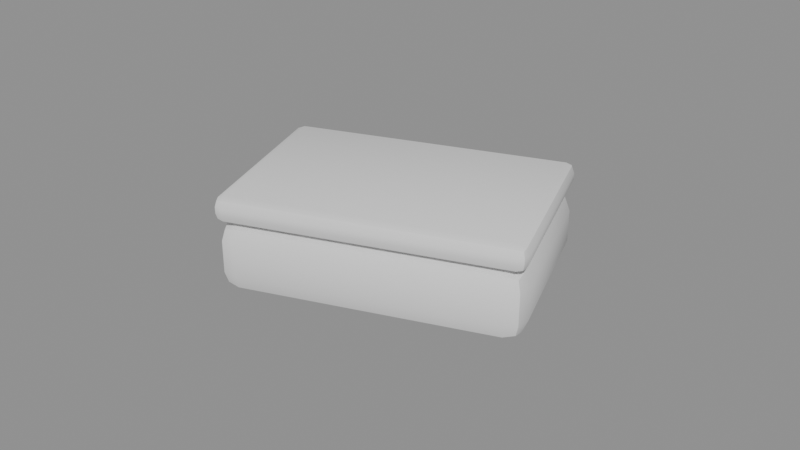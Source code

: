 # Source: model.blend  (saved by Blender 4.5.87; exported with 4.5.12 LTS)
import bpy
from mathutils import Matrix  # noqa: F401  (used for matrix-valued properties, if any)

bpy.ops.wm.read_factory_settings(use_empty=True)
scene = bpy.context.scene
scene.name = 'Scene'

# ---- collections
col_a = bpy.data.collections.new('a'); scene.collection.children.link(col_a)

# ---- materials (node trees are filled in below, after node groups)
mat_olive6 = bpy.data.materials.new('olive6')
mat_green2 = bpy.data.materials.new('green2')

# ---- material node trees

# ---- meshes
me_a_foam = bpy.data.meshes.new('a_foam')
me_a_foam.from_pydata([(-0.02844, -0.03589, 0.0), (-0.02639, -0.04153, 0.006), (-0.03408, -0.03794, 0.006), (-0.02699, -0.03988, 0.001757), (-0.03051, -0.04033, 0.002536), (-0.03098, -0.04133, 0.006), (-0.03243, -0.03734, 0.001757), (-0.02639, -0.04153, 0.016), (-0.02844, -0.03589, 0.022), (-0.03408, -0.03794, 0.016), (-0.02699, -0.03988, 0.02024), (-0.03051, -0.04033, 0.01946), (-0.03243, -0.03734, 0.02024), (-0.03098, -0.04133, 0.016), (-0.04486, 0.009214, 0.0), (-0.05049, 0.007162, 0.006), (-0.04691, 0.01485, 0.006), (-0.04884, 0.007763, 0.001757), (-0.0493, 0.01128, 0.002536), (-0.05029, 0.01175, 0.006), (-0.04631, 0.0132, 0.001757), (-0.04486, 0.009214, 0.022), (-0.04691, 0.01485, 0.016), (-0.05049, 0.007162, 0.016), (-0.04631, 0.0132, 0.02024), (-0.0493, 0.01128, 0.01946), (-0.05029, 0.01175, 0.016), (-0.04884, 0.007763, 0.02024), (0.04486, -0.009214, 0.0), (0.05049, -0.007162, 0.006), (0.04691, -0.01485, 0.006), (0.04884, -0.007763, 0.001757), (0.0493, -0.01128, 0.002536), (0.05029, -0.01175, 0.006), (0.04631, -0.0132, 0.001757), (0.04486, -0.009214, 0.022), (0.04691, -0.01485, 0.016), (0.05049, -0.007162, 0.016), (0.04631, -0.0132, 0.02024), (0.0493, -0.01128, 0.01946), (0.05029, -0.01175, 0.016), (0.04884, -0.007763, 0.02024), (0.02844, 0.03589, 0.0), (0.02639, 0.04153, 0.006), (0.03408, 0.03794, 0.006), (0.02699, 0.03988, 0.001757), (0.03051, 0.04033, 0.002536), (0.03098, 0.04133, 0.006), (0.03243, 0.03734, 0.001757), (0.02844, 0.03589, 0.022), (0.03408, 0.03794, 0.016), (0.02639, 0.04153, 0.016), (0.03243, 0.03734, 0.02024), (0.03051, 0.04033, 0.01946), (0.03098, 0.04133, 0.016), (0.02699, 0.03988, 0.02024)], [], [(0, 3, 4, 6), (1, 5, 4, 3), (2, 6, 4, 5), (7, 10, 11, 13), (8, 12, 11, 10), (9, 13, 11, 12), (14, 17, 18, 20), (15, 19, 18, 17), (16, 20, 18, 19), (21, 24, 25, 27), (22, 26, 25, 24), (23, 27, 25, 26), (28, 31, 32, 34), (29, 33, 32, 31), (30, 34, 32, 33), (35, 38, 39, 41), (36, 40, 39, 38), (37, 41, 39, 40), (42, 45, 46, 48), (43, 47, 46, 45), (44, 48, 46, 47), (49, 52, 53, 55), (50, 54, 53, 52), (51, 55, 53, 54), (14, 0, 6, 17), (17, 6, 2, 15), (1, 7, 13, 5), (5, 13, 9, 2), (8, 21, 27, 12), (12, 27, 23, 9), (22, 16, 19, 26), (26, 19, 15, 23), (42, 14, 20, 45), (45, 20, 16, 43), (21, 49, 55, 24), (24, 55, 51, 22), (50, 44, 47, 54), (54, 47, 43, 51), (28, 42, 48, 31), (31, 48, 44, 29), (49, 35, 41, 52), (52, 41, 37, 50), (36, 30, 33, 40), (40, 33, 29, 37), (0, 28, 34, 3), (3, 34, 30, 1), (35, 8, 10, 38), (38, 10, 7, 36), (14, 42, 28, 0), (2, 9, 23, 15), (30, 36, 7, 1), (49, 21, 8, 35), (16, 22, 51, 43), (44, 50, 37, 29)])
me_a_foam.polygons.foreach_set('use_smooth', [True] * 54)
_k = set([(3, 4), (3, 34), (4, 5), (4, 6), (5, 13), (6, 17), (10, 11), (10, 38), (11, 12), (11, 13), (12, 27), (17, 18), (18, 19), (18, 20), (19, 26), (20, 45), (24, 25), (24, 55), (25, 26), (25, 27), (31, 32), (31, 48), (32, 33), (32, 34), (33, 40), (38, 39), (39, 40), (39, 41), (41, 52), (45, 46), (46, 47), (46, 48), (47, 54), (52, 53), (53, 54), (53, 55)])
me_a_foam.attributes.new('sharp_edge', 'BOOLEAN', 'EDGE').data.foreach_set('value', [ (min(e.vertices), max(e.vertices)) in _k for e in me_a_foam.edges])
_uv = me_a_foam.uv_layers.new(name='UVMap')
_uv.uv.foreach_set('vector', [0.3387, 0.5301, 0.3658, 0.5301, 0.3608, 0.5522, 0.3387, 0.5571, 0.9675, 0.03251, 0.9675, 0.005442, 0.9896, 0.01041, 0.9946, 0.03251, 0.3387, 0.9013, 0.3658, 0.9013, 0.3608, 0.9234, 0.3387, 0.9283, 0.9037, 0.03251, 0.8766, 0.03251, 0.8816, 0.01041, 0.9037, 0.005442, 0.4037, 0.5301, 0.4037, 0.5571, 0.3816, 0.5522, 0.3766, 0.5301, 0.2749, 0.9013, 0.2749, 0.9283, 0.2528, 0.9234, 0.2478, 0.9013, 0.03251, 0.5301, 0.03251, 0.5571, 0.01041, 0.5522, 0.005442, 0.5301, 0.3387, 0.5951, 0.3387, 0.568, 0.3608, 0.573, 0.3658, 0.5951, 0.8387, 0.5301, 0.8658, 0.5301, 0.8608, 0.5522, 0.8387, 0.5571, 0.7099, 0.5301, 0.737, 0.5301, 0.732, 0.5522, 0.7099, 0.5571, 0.7749, 0.5301, 0.7749, 0.5571, 0.7528, 0.5522, 0.7478, 0.5301, 0.2749, 0.5951, 0.2478, 0.5951, 0.2528, 0.573, 0.2749, 0.568, 0.3387, 0.03251, 0.3387, 0.005442, 0.3608, 0.01041, 0.3658, 0.03251, 0.4675, 0.5951, 0.4675, 0.568, 0.4896, 0.573, 0.4946, 0.5951, 0.9675, 0.5301, 0.9946, 0.5301, 0.9896, 0.5522, 0.9675, 0.5571, 0.4037, 0.03251, 0.3766, 0.03251, 0.3816, 0.01041, 0.4037, 0.005442, 0.9037, 0.5301, 0.9037, 0.5571, 0.8816, 0.5522, 0.8766, 0.5301, 0.4037, 0.5951, 0.3766, 0.5951, 0.3816, 0.573, 0.4037, 0.568, 0.03251, 0.03251, 0.005442, 0.03251, 0.01041, 0.01041, 0.03251, 0.005442, 0.8387, 0.03251, 0.8387, 0.005442, 0.8608, 0.01041, 0.8658, 0.03251, 0.4675, 0.9013, 0.4946, 0.9013, 0.4896, 0.9234, 0.4675, 0.9283, 0.7099, 0.03251, 0.7099, 0.005442, 0.732, 0.01041, 0.737, 0.03251, 0.4037, 0.9013, 0.4037, 0.9283, 0.3816, 0.9234, 0.3766, 0.9013, 0.7749, 0.03251, 0.7478, 0.03251, 0.7528, 0.01041, 0.7749, 0.005442, 0.03251, 0.5301, 0.3387, 0.5301, 0.3387, 0.5571, 0.03251, 0.5571, 0.3658, 0.5951, 0.3658, 0.9013, 0.3387, 0.9013, 0.3387, 0.5951, 0.9675, 0.03251, 0.9037, 0.03251, 0.9037, 0.005442, 0.9675, 0.005442, 0.3387, 0.9283, 0.2749, 0.9283, 0.2749, 0.9013, 0.3387, 0.9013, 0.4037, 0.5301, 0.7099, 0.5301, 0.7099, 0.5571, 0.4037, 0.5571, 0.2478, 0.9013, 0.2478, 0.5951, 0.2749, 0.5951, 0.2749, 0.9013, 0.7749, 0.5301, 0.8387, 0.5301, 0.8387, 0.5571, 0.7749, 0.5571, 0.2749, 0.568, 0.3387, 0.568, 0.3387, 0.5951, 0.2749, 0.5951, 0.03251, 0.03251, 0.03251, 0.5301, 0.005442, 0.5301, 0.005442, 0.03251, 0.8658, 0.03251, 0.8658, 0.5301, 0.8387, 0.5301, 0.8387, 0.03251, 0.7099, 0.5301, 0.7099, 0.03251, 0.737, 0.03251, 0.737, 0.5301, 0.7478, 0.5301, 0.7478, 0.03251, 0.7749, 0.03251, 0.7749, 0.5301, 0.4037, 0.9013, 0.4675, 0.9013, 0.4675, 0.9283, 0.4037, 0.9283, 0.7749, 0.005442, 0.8387, 0.005442, 0.8387, 0.03251, 0.7749, 0.03251, 0.3387, 0.03251, 0.03251, 0.03251, 0.03251, 0.005442, 0.3387, 0.005442, 0.4946, 0.5951, 0.4946, 0.9013, 0.4675, 0.9013, 0.4675, 0.5951, 0.7099, 0.03251, 0.4037, 0.03251, 0.4037, 0.005442, 0.7099, 0.005442, 0.3766, 0.9013, 0.3766, 0.5951, 0.4037, 0.5951, 0.4037, 0.9013, 0.9037, 0.5301, 0.9675, 0.5301, 0.9675, 0.5571, 0.9037, 0.5571, 0.4037, 0.568, 0.4675, 0.568, 0.4675, 0.5951, 0.4037, 0.5951, 0.3387, 0.5301, 0.3387, 0.03251, 0.3658, 0.03251, 0.3658, 0.5301, 0.9946, 0.03251, 0.9946, 0.5301, 0.9675, 0.5301, 0.9675, 0.03251, 0.4037, 0.03251, 0.4037, 0.5301, 0.3766, 0.5301, 0.3766, 0.03251, 0.8766, 0.5301, 0.8766, 0.03251, 0.9037, 0.03251, 0.9037, 0.5301, 0.03251, 0.5301, 0.03251, 0.03251, 0.3387, 0.03251, 0.3387, 0.5301, 0.3387, 0.9013, 0.2749, 0.9013, 0.2749, 0.5951, 0.3387, 0.5951, 0.9675, 0.5301, 0.9037, 0.5301, 0.9037, 0.03251, 0.9675, 0.03251, 0.7099, 0.03251, 0.7099, 0.5301, 0.4037, 0.5301, 0.4037, 0.03251, 0.8387, 0.5301, 0.7749, 0.5301, 0.7749, 0.03251, 0.8387, 0.03251, 0.4675, 0.9013, 0.4037, 0.9013, 0.4037, 0.5951, 0.4675, 0.5951])
me_a_foam.materials.append(mat_olive6)
me_a_foam.update()
me_a_pad = bpy.data.meshes.new('a_pad')
me_a_pad.from_pydata([(-0.03023, -0.03974, 0.022), (-0.02921, -0.04256, 0.025), (-0.03305, -0.04076, 0.025), (-0.02951, -0.04173, 0.02288), (-0.03127, -0.04196, 0.02327), (-0.0315, -0.04246, 0.025), (-0.03223, -0.04046, 0.02288), (-0.02921, -0.04256, 0.027), (-0.03023, -0.03974, 0.03), (-0.03305, -0.04076, 0.027), (-0.02951, -0.04173, 0.02912), (-0.03127, -0.04196, 0.02873), (-0.03223, -0.04046, 0.02912), (-0.0315, -0.04246, 0.027), (-0.0487, 0.01101, 0.022), (-0.05152, 0.009981, 0.025), (-0.04973, 0.01383, 0.025), (-0.0507, 0.01028, 0.02288), (-0.05092, 0.01204, 0.02327), (-0.05142, 0.01227, 0.025), (-0.04943, 0.013, 0.02288), (-0.0487, 0.01101, 0.03), (-0.04973, 0.01383, 0.027), (-0.05152, 0.009981, 0.027), (-0.04943, 0.013, 0.02912), (-0.05092, 0.01204, 0.02873), (-0.05142, 0.01227, 0.027), (-0.0507, 0.01028, 0.02912), (0.0487, -0.01101, 0.022), (0.05152, -0.009981, 0.025), (0.04973, -0.01383, 0.025), (0.0507, -0.01028, 0.02288), (0.05092, -0.01204, 0.02327), (0.05142, -0.01227, 0.025), (0.04943, -0.013, 0.02288), (0.0487, -0.01101, 0.03), (0.04973, -0.01383, 0.027), (0.05152, -0.009981, 0.027), (0.04943, -0.013, 0.02912), (0.05092, -0.01204, 0.02873), (0.05142, -0.01227, 0.027), (0.0507, -0.01028, 0.02912), (0.03023, 0.03974, 0.022), (0.02921, 0.04256, 0.025), (0.03305, 0.04076, 0.025), (0.02951, 0.04173, 0.02288), (0.03127, 0.04196, 0.02327), (0.0315, 0.04246, 0.025), (0.03223, 0.04046, 0.02288), (0.03023, 0.03974, 0.03), (0.03305, 0.04076, 0.027), (0.02921, 0.04256, 0.027), (0.03223, 0.04046, 0.02912), (0.03127, 0.04196, 0.02873), (0.0315, 0.04246, 0.027), (0.02951, 0.04173, 0.02912)], [], [(0, 3, 4, 6), (1, 5, 4, 3), (2, 6, 4, 5), (7, 10, 11, 13), (8, 12, 11, 10), (9, 13, 11, 12), (14, 17, 18, 20), (15, 19, 18, 17), (16, 20, 18, 19), (21, 24, 25, 27), (22, 26, 25, 24), (23, 27, 25, 26), (28, 31, 32, 34), (29, 33, 32, 31), (30, 34, 32, 33), (35, 38, 39, 41), (36, 40, 39, 38), (37, 41, 39, 40), (42, 45, 46, 48), (43, 47, 46, 45), (44, 48, 46, 47), (49, 52, 53, 55), (50, 54, 53, 52), (51, 55, 53, 54), (14, 0, 6, 17), (17, 6, 2, 15), (1, 7, 13, 5), (5, 13, 9, 2), (8, 21, 27, 12), (12, 27, 23, 9), (22, 16, 19, 26), (26, 19, 15, 23), (42, 14, 20, 45), (45, 20, 16, 43), (21, 49, 55, 24), (24, 55, 51, 22), (50, 44, 47, 54), (54, 47, 43, 51), (28, 42, 48, 31), (31, 48, 44, 29), (49, 35, 41, 52), (52, 41, 37, 50), (36, 30, 33, 40), (40, 33, 29, 37), (0, 28, 34, 3), (3, 34, 30, 1), (35, 8, 10, 38), (38, 10, 7, 36), (14, 42, 28, 0), (2, 9, 23, 15), (30, 36, 7, 1), (49, 21, 8, 35), (16, 22, 51, 43), (44, 50, 37, 29)])
me_a_pad.polygons.foreach_set('use_smooth', [True] * 54)
_k = set([(3, 4), (3, 34), (4, 5), (4, 6), (5, 13), (6, 17), (10, 11), (10, 38), (11, 12), (11, 13), (12, 27), (17, 18), (18, 19), (18, 20), (19, 26), (20, 45), (24, 25), (24, 55), (25, 26), (25, 27), (31, 32), (31, 48), (32, 33), (32, 34), (33, 40), (38, 39), (39, 40), (39, 41), (41, 52), (45, 46), (46, 47), (46, 48), (47, 54), (52, 53), (53, 54), (53, 55)])
me_a_pad.attributes.new('sharp_edge', 'BOOLEAN', 'EDGE').data.foreach_set('value', [ (min(e.vertices), max(e.vertices)) in _k for e in me_a_pad.edges])
_uv = me_a_pad.uv_layers.new(name='UVMap')
_uv.uv.foreach_set('vector', [0.8195, 0.611, 0.8344, 0.611, 0.8317, 0.6232, 0.8195, 0.626, 0.8731, 0.01976, 0.8731, 0.004824, 0.8853, 0.007564, 0.888, 0.01976, 0.9802, 0.8195, 0.9952, 0.8195, 0.9924, 0.8317, 0.9802, 0.8344, 0.859, 0.01976, 0.8441, 0.01976, 0.8468, 0.007564, 0.859, 0.004824, 0.01976, 0.611, 0.01976, 0.626, 0.007564, 0.6232, 0.004824, 0.611, 0.9662, 0.8195, 0.9662, 0.8344, 0.954, 0.8317, 0.9512, 0.8195, 0.4394, 0.611, 0.4394, 0.626, 0.4272, 0.6232, 0.4244, 0.611, 0.9802, 0.4394, 0.9802, 0.4244, 0.9924, 0.4272, 0.9952, 0.4394, 0.9267, 0.611, 0.9416, 0.611, 0.9388, 0.6232, 0.9267, 0.626, 0.3999, 0.611, 0.4148, 0.611, 0.4121, 0.6232, 0.3999, 0.626, 0.9126, 0.611, 0.9126, 0.626, 0.9004, 0.6232, 0.8976, 0.611, 0.9662, 0.4394, 0.9512, 0.4394, 0.954, 0.4272, 0.9662, 0.4244, 0.8195, 0.01976, 0.8195, 0.004824, 0.8317, 0.007564, 0.8344, 0.01976, 0.9802, 0.01976, 0.9802, 0.004824, 0.9924, 0.007564, 0.9952, 0.01976, 0.8731, 0.611, 0.888, 0.611, 0.8853, 0.6232, 0.8731, 0.626, 0.01976, 0.01976, 0.004824, 0.01976, 0.007564, 0.007564, 0.01976, 0.004824, 0.859, 0.611, 0.859, 0.626, 0.8468, 0.6232, 0.8441, 0.611, 0.9662, 0.01976, 0.9512, 0.01976, 0.954, 0.007564, 0.9662, 0.004824, 0.4394, 0.01976, 0.4244, 0.01976, 0.4272, 0.007564, 0.4394, 0.004824, 0.9267, 0.01976, 0.9267, 0.004824, 0.9388, 0.007564, 0.9416, 0.01976, 0.9802, 0.3999, 0.9952, 0.3999, 0.9924, 0.4121, 0.9802, 0.4148, 0.3999, 0.01976, 0.3999, 0.004824, 0.4121, 0.007564, 0.4148, 0.01976, 0.9662, 0.3999, 0.9662, 0.4148, 0.954, 0.4121, 0.9512, 0.3999, 0.9126, 0.01976, 0.8976, 0.01976, 0.9004, 0.007564, 0.9126, 0.004824, 0.4394, 0.611, 0.8195, 0.611, 0.8195, 0.626, 0.4394, 0.626, 0.9952, 0.4394, 0.9952, 0.8195, 0.9802, 0.8195, 0.9802, 0.4394, 0.8731, 0.01976, 0.859, 0.01976, 0.859, 0.004824, 0.8731, 0.004824, 0.9802, 0.8344, 0.9662, 0.8344, 0.9662, 0.8195, 0.9802, 0.8195, 0.01976, 0.611, 0.3999, 0.611, 0.3999, 0.626, 0.01976, 0.626, 0.9512, 0.8195, 0.9512, 0.4394, 0.9662, 0.4394, 0.9662, 0.8195, 0.9126, 0.611, 0.9267, 0.611, 0.9267, 0.626, 0.9126, 0.626, 0.9662, 0.4244, 0.9802, 0.4244, 0.9802, 0.4394, 0.9662, 0.4394, 0.4394, 0.01976, 0.4394, 0.611, 0.4244, 0.611, 0.4244, 0.01976, 0.9416, 0.01976, 0.9416, 0.611, 0.9267, 0.611, 0.9267, 0.01976, 0.3999, 0.611, 0.3999, 0.01976, 0.4148, 0.01976, 0.4148, 0.611, 0.8976, 0.611, 0.8976, 0.01976, 0.9126, 0.01976, 0.9126, 0.611, 0.9662, 0.3999, 0.9802, 0.3999, 0.9802, 0.4148, 0.9662, 0.4148, 0.9126, 0.004824, 0.9267, 0.004824, 0.9267, 0.01976, 0.9126, 0.01976, 0.8195, 0.01976, 0.4394, 0.01976, 0.4394, 0.004824, 0.8195, 0.004824, 0.9952, 0.01976, 0.9952, 0.3999, 0.9802, 0.3999, 0.9802, 0.01976, 0.3999, 0.01976, 0.01976, 0.01976, 0.01976, 0.004824, 0.3999, 0.004824, 0.9512, 0.3999, 0.9512, 0.01976, 0.9662, 0.01976, 0.9662, 0.3999, 0.859, 0.611, 0.8731, 0.611, 0.8731, 0.626, 0.859, 0.626, 0.9662, 0.004824, 0.9802, 0.004824, 0.9802, 0.01976, 0.9662, 0.01976, 0.8195, 0.611, 0.8195, 0.01976, 0.8344, 0.01976, 0.8344, 0.611, 0.888, 0.01976, 0.888, 0.611, 0.8731, 0.611, 0.8731, 0.01976, 0.01976, 0.01976, 0.01976, 0.611, 0.004824, 0.611, 0.004824, 0.01976, 0.8441, 0.611, 0.8441, 0.01976, 0.859, 0.01976, 0.859, 0.611, 0.4394, 0.611, 0.4394, 0.01976, 0.8195, 0.01976, 0.8195, 0.611, 0.9802, 0.8195, 0.9662, 0.8195, 0.9662, 0.4394, 0.9802, 0.4394, 0.8731, 0.611, 0.859, 0.611, 0.859, 0.01976, 0.8731, 0.01976, 0.3999, 0.01976, 0.3999, 0.611, 0.01976, 0.611, 0.01976, 0.01976, 0.9267, 0.611, 0.9126, 0.611, 0.9126, 0.01976, 0.9267, 0.01976, 0.9802, 0.3999, 0.9662, 0.3999, 0.9662, 0.01976, 0.9802, 0.01976])
me_a_pad.materials.append(mat_green2)
me_a_pad.update()

# ---- objects
ob_a_foam = bpy.data.objects.new('a_foam', me_a_foam)
ob_a_pad = bpy.data.objects.new('a_pad', me_a_pad)

# ---- transforms, parenting, visibility, modifiers, constraints
ob_a_foam.location = (0.0, 0.0, 0.0)
ob_a_pad.location = (0.0, 0.0, 0.0)

# ---- collection membership
col_a.objects.link(ob_a_foam)
col_a.objects.link(ob_a_pad)

# ---- scene / render settings (as saved in the file)
scene.frame_start = 1; scene.frame_end = 250; scene.frame_set(1)
scene.render.engine = 'BLENDER_EEVEE_NEXT'
bpy.context.view_layer.update()

# ---- added for rendering (the .blend has no active camera and no usable light): camera, sun + grey world if the file has none
cam_auto = bpy.data.cameras.new('AutoCamera')
cam_auto.lens = 50.0
cam_auto.sensor_width = 36.0
cam_auto.clip_end = 1000.0
ob_auto_camera = bpy.data.objects.new('AutoCamera', cam_auto)
scene.collection.objects.link(ob_auto_camera)
ob_auto_camera.location = (0.185045, -0.222054, 0.163036)
ob_auto_camera.rotation_euler = (1.09748, -7.21219e-08, 0.694738)
scene.camera = ob_auto_camera
light_auto_sun = bpy.data.lights.new('AutoSun', 'SUN')
light_auto_sun.energy = 3.0
light_auto_sun.angle = 0.0523599
ob_auto_sun = bpy.data.objects.new('AutoSun', light_auto_sun)
scene.collection.objects.link(ob_auto_sun)
ob_auto_sun.rotation_euler = (0.872665, 0.174533, 0.523599)
if scene.world is None:
    world_auto = bpy.data.worlds.new('AutoWorld')
    world_auto.color = (0.3, 0.3, 0.3)
    scene.world = world_auto
bpy.context.view_layer.update()
